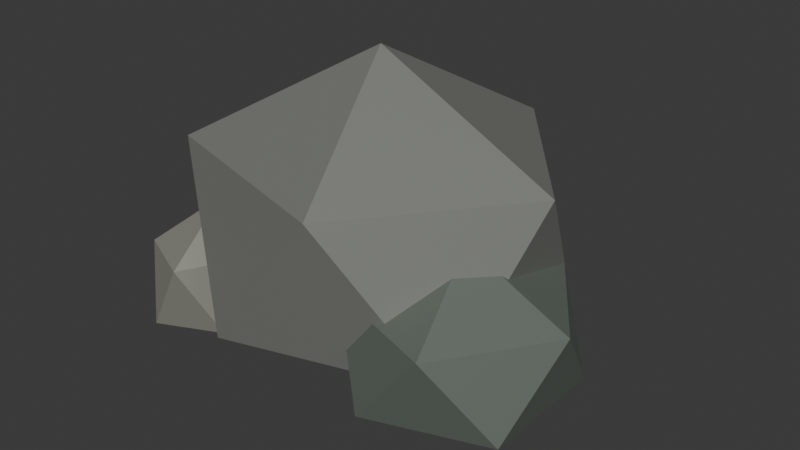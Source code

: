 # Source: env_rock.blend  (saved by Blender 5.0.119; exported with 4.5.12 LTS)
import bpy
from mathutils import Matrix  # noqa: F401  (used for matrix-valued properties, if any)

bpy.ops.wm.read_factory_settings(use_empty=True)
scene = bpy.context.scene
scene.name = 'Scene'

# ---- collections
col_collection = bpy.data.collections.new('Collection'); scene.collection.children.link(col_collection)

# ---- materials (node trees are filled in below, after node groups)
mat_paint = bpy.data.materials.new('Paint')
mat_paint.use_backface_culling = True

# ---- material node trees
mat_paint.use_nodes = True; mat_paint.node_tree.nodes.clear()
_N = mat_paint.node_tree.nodes; _L = mat_paint.node_tree.links
n0 = _N.new('ShaderNodeOutputMaterial'); n0.name = 'Material Output'; n0.location = (0, 0)
n1 = _N.new('ShaderNodeBsdfPrincipled'); n1.name = 'Principled BSDF'; n1.location = (0, 0)
n1.inputs[1].default_value = 0.3
n1.inputs[2].default_value = 0.68
n2 = _N.new('ShaderNodeVertexColor'); n2.name = 'Color Attribute'; n2.location = (0, 0)
n2.layer_name = 'Color'
_L.new(n2.outputs[0], n1.inputs[0])
_L.new(n1.outputs[0], n0.inputs[0])
n0.is_active_output = True

# ---- world
world_world = bpy.data.worlds.new('World'); scene.world = world_world
world_world.use_nodes = True; world_world.node_tree.nodes.clear()
_N = world_world.node_tree.nodes; _L = world_world.node_tree.links
n0 = _N.new('ShaderNodeOutputWorld'); n0.name = 'World Output'; n0.location = (200, 100)
n1 = _N.new('ShaderNodeBackground'); n1.name = 'Background'; n1.location = (-200, 100)
n1.inputs[0].default_value = (0.05088, 0.05088, 0.05088, 1.0)
_L.new(n1.outputs[0], n0.inputs[0])
n0.is_active_output = True
world_world.color = (0.05088, 0.05088, 0.05088)
world_world.sun_shadow_jitter_overblur = 0.0

# ---- meshes
me_icosphere = bpy.data.meshes.new('Icosphere')
me_icosphere.from_pydata([(0.0, 0.0, -0.38), (1.013, -0.6729, 0.2557), (-0.3869, -1.089, 0.2557), (-1.252, 0.0, 0.2557), (-0.3869, 1.089, 0.2557), (1.013, 0.6729, 0.2557), (0.3869, -1.089, 1.284), (-1.013, -0.6729, 1.284), (-1.013, 0.6729, 1.284), (0.3869, 1.089, 1.284), (1.252, 0.0, 1.284), (0.0, 0.0, 1.92), (0.88, -0.3, -0.21), (1.452, -0.7416, 0.1272), (0.6617, -1.015, 0.1272), (0.1734, -0.3, 0.1272), (0.6617, 0.4145, 0.1272), (1.452, 0.1416, 0.1272), (1.098, -1.015, 0.6728), (0.3084, -0.7416, 0.6728), (0.3084, 0.1416, 0.6728), (1.098, 0.4145, 0.6728), (1.587, -0.3, 0.6728), (0.88, -0.3, 1.01), (-0.91, -0.54, -0.2), (-0.5989, -0.8607, 0.08745), (-1.029, -1.059, 0.08745), (-1.295, -0.54, 0.08745), (-1.029, -0.02111, 0.08745), (-0.5989, -0.2193, 0.08745), (-0.7912, -1.059, 0.5526), (-1.221, -0.8607, 0.5526), (-1.221, -0.2193, 0.5526), (-0.7912, -0.02111, 0.5526), (-0.5254, -0.54, 0.5526), (-0.91, -0.54, 0.84)], [], [(0, 1, 2), (1, 0, 5), (0, 2, 3), (0, 3, 4), (0, 4, 5), (1, 5, 10), (2, 1, 6), (3, 2, 7), (4, 3, 8), (5, 4, 9), (1, 10, 6), (2, 6, 7), (3, 7, 8), (4, 8, 9), (5, 9, 10), (6, 10, 11), (7, 6, 11), (8, 7, 11), (9, 8, 11), (10, 9, 11), (12, 13, 14), (13, 12, 17), (12, 14, 15), (12, 15, 16), (12, 16, 17), (13, 17, 22), (14, 13, 18), (15, 14, 19), (16, 15, 20), (17, 16, 21), (13, 22, 18), (14, 18, 19), (15, 19, 20), (16, 20, 21), (17, 21, 22), (18, 22, 23), (19, 18, 23), (20, 19, 23), (21, 20, 23), (22, 21, 23), (24, 25, 26), (25, 24, 29), (24, 26, 27), (24, 27, 28), (24, 28, 29), (25, 29, 34), (26, 25, 30), (27, 26, 31), (28, 27, 32), (29, 28, 33), (25, 34, 30), (26, 30, 31), (27, 31, 32), (28, 32, 33), (29, 33, 34), (30, 34, 35), (31, 30, 35), (32, 31, 35), (33, 32, 35), (34, 33, 35)])
_uv = me_icosphere.uv_layers.new(name='UVMap')
_uv.uv.foreach_set('vector', [0.1818, 0.0, 0.2727, 0.1575, 0.09091, 0.1575, 0.2727, 0.1575, 0.3636, 0.0, 0.4545, 0.1575, 0.9091, 0.0, 1.0, 0.1575, 0.8182, 0.1575, 0.7273, 0.0, 0.8182, 0.1575, 0.6364, 0.1575, 0.5455, 0.0, 0.6364, 0.1575, 0.4545, 0.1575, 0.2727, 0.1575, 0.4545, 0.1575, 0.3636, 0.3149, 0.09091, 0.1575, 0.2727, 0.1575, 0.1818, 0.3149, 0.8182, 0.1575, 1.0, 0.1575, 0.9091, 0.3149, 0.6364, 0.1575, 0.8182, 0.1575, 0.7273, 0.3149, 0.4545, 0.1575, 0.6364, 0.1575, 0.5455, 0.3149, 0.2727, 0.1575, 0.3636, 0.3149, 0.1818, 0.3149, 0.09091, 0.1575, 0.1818, 0.3149, 0.0, 0.3149, 0.8182, 0.1575, 0.9091, 0.3149, 0.7273, 0.3149, 0.6364, 0.1575, 0.7273, 0.3149, 0.5455, 0.3149, 0.4545, 0.1575, 0.5455, 0.3149, 0.3636, 0.3149, 0.1818, 0.3149, 0.3636, 0.3149, 0.2727, 0.4724, 0.0, 0.3149, 0.1818, 0.3149, 0.09091, 0.4724, 0.7273, 0.3149, 0.9091, 0.3149, 0.8182, 0.4724, 0.5455, 0.3149, 0.7273, 0.3149, 0.6364, 0.4724, 0.3636, 0.3149, 0.5455, 0.3149, 0.4545, 0.4724, 0.1818, 0.0, 0.2727, 0.1575, 0.09091, 0.1575, 0.2727, 0.1575, 0.3636, 0.0, 0.4545, 0.1575, 0.9091, 0.0, 1.0, 0.1575, 0.8182, 0.1575, 0.7273, 0.0, 0.8182, 0.1575, 0.6364, 0.1575, 0.5455, 0.0, 0.6364, 0.1575, 0.4545, 0.1575, 0.2727, 0.1575, 0.4545, 0.1575, 0.3636, 0.3149, 0.09091, 0.1575, 0.2727, 0.1575, 0.1818, 0.3149, 0.8182, 0.1575, 1.0, 0.1575, 0.9091, 0.3149, 0.6364, 0.1575, 0.8182, 0.1575, 0.7273, 0.3149, 0.4545, 0.1575, 0.6364, 0.1575, 0.5455, 0.3149, 0.2727, 0.1575, 0.3636, 0.3149, 0.1818, 0.3149, 0.09091, 0.1575, 0.1818, 0.3149, 0.0, 0.3149, 0.8182, 0.1575, 0.9091, 0.3149, 0.7273, 0.3149, 0.6364, 0.1575, 0.7273, 0.3149, 0.5455, 0.3149, 0.4545, 0.1575, 0.5455, 0.3149, 0.3636, 0.3149, 0.1818, 0.3149, 0.3636, 0.3149, 0.2727, 0.4724, 0.0, 0.3149, 0.1818, 0.3149, 0.09091, 0.4724, 0.7273, 0.3149, 0.9091, 0.3149, 0.8182, 0.4724, 0.5455, 0.3149, 0.7273, 0.3149, 0.6364, 0.4724, 0.3636, 0.3149, 0.5455, 0.3149, 0.4545, 0.4724, 0.1818, 0.0, 0.2727, 0.1575, 0.09091, 0.1575, 0.2727, 0.1575, 0.3636, 0.0, 0.4545, 0.1575, 0.9091, 0.0, 1.0, 0.1575, 0.8182, 0.1575, 0.7273, 0.0, 0.8182, 0.1575, 0.6364, 0.1575, 0.5455, 0.0, 0.6364, 0.1575, 0.4545, 0.1575, 0.2727, 0.1575, 0.4545, 0.1575, 0.3636, 0.3149, 0.09091, 0.1575, 0.2727, 0.1575, 0.1818, 0.3149, 0.8182, 0.1575, 1.0, 0.1575, 0.9091, 0.3149, 0.6364, 0.1575, 0.8182, 0.1575, 0.7273, 0.3149, 0.4545, 0.1575, 0.6364, 0.1575, 0.5455, 0.3149, 0.2727, 0.1575, 0.3636, 0.3149, 0.1818, 0.3149, 0.09091, 0.1575, 0.1818, 0.3149, 0.0, 0.3149, 0.8182, 0.1575, 0.9091, 0.3149, 0.7273, 0.3149, 0.6364, 0.1575, 0.7273, 0.3149, 0.5455, 0.3149, 0.4545, 0.1575, 0.5455, 0.3149, 0.3636, 0.3149, 0.1818, 0.3149, 0.3636, 0.3149, 0.2727, 0.4724, 0.0, 0.3149, 0.1818, 0.3149, 0.09091, 0.4724, 0.7273, 0.3149, 0.9091, 0.3149, 0.8182, 0.4724, 0.5455, 0.3149, 0.7273, 0.3149, 0.6364, 0.4724, 0.3636, 0.3149, 0.5455, 0.3149, 0.4545, 0.4724])
_ca = me_icosphere.color_attributes.new('Color', 'BYTE_COLOR', 'CORNER')
_ca.data.foreach_set('color', [0.2346, 0.2423, 0.2195, 1.0, 0.2346, 0.2423, 0.2195, 1.0, 0.2346, 0.2423, 0.2195, 1.0, 0.2346, 0.2423, 0.2195, 1.0, 0.2346, 0.2423, 0.2195, 1.0, 0.2346, 0.2423, 0.2195, 1.0, 0.2346, 0.2423, 0.2195, 1.0, 0.2346, 0.2423, 0.2195, 1.0, 0.2346, 0.2423, 0.2195, 1.0, 0.2346, 0.2423, 0.2195, 1.0, 0.2346, 0.2423, 0.2195, 1.0, 0.2346, 0.2423, 0.2195, 1.0, 0.2346, 0.2423, 0.2195, 1.0, 0.2346, 0.2423, 0.2195, 1.0, 0.2346, 0.2423, 0.2195, 1.0, 0.2346, 0.2423, 0.2195, 1.0, 0.2346, 0.2423, 0.2195, 1.0, 0.2346, 0.2423, 0.2195, 1.0, 0.2346, 0.2423, 0.2195, 1.0, 0.2346, 0.2423, 0.2195, 1.0, 0.2346, 0.2423, 0.2195, 1.0, 0.2346, 0.2423, 0.2195, 1.0, 0.2346, 0.2423, 0.2195, 1.0, 0.2346, 0.2423, 0.2195, 1.0, 0.2346, 0.2423, 0.2195, 1.0, 0.2346, 0.2423, 0.2195, 1.0, 0.2346, 0.2423, 0.2195, 1.0, 0.2346, 0.2423, 0.2195, 1.0, 0.2346, 0.2423, 0.2195, 1.0, 0.2346, 0.2423, 0.2195, 1.0, 0.2346, 0.2423, 0.2195, 1.0, 0.2346, 0.2423, 0.2195, 1.0, 0.2346, 0.2423, 0.2195, 1.0, 0.2346, 0.2423, 0.2195, 1.0, 0.2346, 0.2423, 0.2195, 1.0, 0.2346, 0.2423, 0.2195, 1.0, 0.2346, 0.2423, 0.2195, 1.0, 0.2346, 0.2423, 0.2195, 1.0, 0.2346, 0.2423, 0.2195, 1.0, 0.2346, 0.2423, 0.2195, 1.0, 0.2346, 0.2423, 0.2195, 1.0, 0.2346, 0.2423, 0.2195, 1.0, 0.2346, 0.2423, 0.2195, 1.0, 0.2346, 0.2423, 0.2195, 1.0, 0.2346, 0.2423, 0.2195, 1.0, 0.2346, 0.2423, 0.2195, 1.0, 0.2346, 0.2423, 0.2195, 1.0, 0.2346, 0.2423, 0.2195, 1.0, 0.2346, 0.2423, 0.2195, 1.0, 0.2346, 0.2423, 0.2195, 1.0, 0.2346, 0.2423, 0.2195, 1.0, 0.2346, 0.2423, 0.2195, 1.0, 0.2346, 0.2423, 0.2195, 1.0, 0.2346, 0.2423, 0.2195, 1.0, 0.2346, 0.2423, 0.2195, 1.0, 0.2346, 0.2423, 0.2195, 1.0, 0.2346, 0.2423, 0.2195, 1.0, 0.2346, 0.2423, 0.2195, 1.0, 0.2346, 0.2423, 0.2195, 1.0, 0.2346, 0.2423, 0.2195, 1.0, 0.1559, 0.1845, 0.1559, 1.0, 0.1559, 0.1845, 0.1559, 1.0, 0.1559, 0.1845, 0.1559, 1.0, 0.1559, 0.1845, 0.1559, 1.0, 0.1559, 0.1845, 0.1559, 1.0, 0.1559, 0.1845, 0.1559, 1.0, 0.1559, 0.1845, 0.1559, 1.0, 0.1559, 0.1845, 0.1559, 1.0, 0.1559, 0.1845, 0.1559, 1.0, 0.1559, 0.1845, 0.1559, 1.0, 0.1559, 0.1845, 0.1559, 1.0, 0.1559, 0.1845, 0.1559, 1.0, 0.1559, 0.1845, 0.1559, 1.0, 0.1559, 0.1845, 0.1559, 1.0, 0.1559, 0.1845, 0.1559, 1.0, 0.1559, 0.1845, 0.1559, 1.0, 0.1559, 0.1845, 0.1559, 1.0, 0.1559, 0.1845, 0.1559, 1.0, 0.1559, 0.1845, 0.1559, 1.0, 0.1559, 0.1845, 0.1559, 1.0, 0.1559, 0.1845, 0.1559, 1.0, 0.1559, 0.1845, 0.1559, 1.0, 0.1559, 0.1845, 0.1559, 1.0, 0.1559, 0.1845, 0.1559, 1.0, 0.1559, 0.1845, 0.1559, 1.0, 0.1559, 0.1845, 0.1559, 1.0, 0.1559, 0.1845, 0.1559, 1.0, 0.1559, 0.1845, 0.1559, 1.0, 0.1559, 0.1845, 0.1559, 1.0, 0.1559, 0.1845, 0.1559, 1.0, 0.1559, 0.1845, 0.1559, 1.0, 0.1559, 0.1845, 0.1559, 1.0, 0.1559, 0.1845, 0.1559, 1.0, 0.1559, 0.1845, 0.1559, 1.0, 0.1559, 0.1845, 0.1559, 1.0, 0.1559, 0.1845, 0.1559, 1.0, 0.1559, 0.1845, 0.1559, 1.0, 0.1559, 0.1845, 0.1559, 1.0, 0.1559, 0.1845, 0.1559, 1.0, 0.1559, 0.1845, 0.1559, 1.0, 0.1559, 0.1845, 0.1559, 1.0, 0.1559, 0.1845, 0.1559, 1.0, 0.1559, 0.1845, 0.1559, 1.0, 0.1559, 0.1845, 0.1559, 1.0, 0.1559, 0.1845, 0.1559, 1.0, 0.1559, 0.1845, 0.1559, 1.0, 0.1559, 0.1845, 0.1559, 1.0, 0.1559, 0.1845, 0.1559, 1.0, 0.1559, 0.1845, 0.1559, 1.0, 0.1559, 0.1845, 0.1559, 1.0, 0.1559, 0.1845, 0.1559, 1.0, 0.1559, 0.1845, 0.1559, 1.0, 0.1559, 0.1845, 0.1559, 1.0, 0.1559, 0.1845, 0.1559, 1.0, 0.1559, 0.1845, 0.1559, 1.0, 0.1559, 0.1845, 0.1559, 1.0, 0.1559, 0.1845, 0.1559, 1.0, 0.1559, 0.1845, 0.1559, 1.0, 0.1559, 0.1845, 0.1559, 1.0, 0.1559, 0.1845, 0.1559, 1.0, 0.3005, 0.3005, 0.2542, 1.0, 0.3005, 0.3005, 0.2542, 1.0, 0.3005, 0.3005, 0.2542, 1.0, 0.3005, 0.3005, 0.2542, 1.0, 0.3005, 0.3005, 0.2542, 1.0, 0.3005, 0.3005, 0.2542, 1.0, 0.3005, 0.3005, 0.2542, 1.0, 0.3005, 0.3005, 0.2542, 1.0, 0.3005, 0.3005, 0.2542, 1.0, 0.3005, 0.3005, 0.2542, 1.0, 0.3005, 0.3005, 0.2542, 1.0, 0.3005, 0.3005, 0.2542, 1.0, 0.3005, 0.3005, 0.2542, 1.0, 0.3005, 0.3005, 0.2542, 1.0, 0.3005, 0.3005, 0.2542, 1.0, 0.3005, 0.3005, 0.2542, 1.0, 0.3005, 0.3005, 0.2542, 1.0, 0.3005, 0.3005, 0.2542, 1.0, 0.3005, 0.3005, 0.2542, 1.0, 0.3005, 0.3005, 0.2542, 1.0, 0.3005, 0.3005, 0.2542, 1.0, 0.3005, 0.3005, 0.2542, 1.0, 0.3005, 0.3005, 0.2542, 1.0, 0.3005, 0.3005, 0.2542, 1.0, 0.3005, 0.3005, 0.2542, 1.0, 0.3005, 0.3005, 0.2542, 1.0, 0.3005, 0.3005, 0.2542, 1.0, 0.3005, 0.3005, 0.2542, 1.0, 0.3005, 0.3005, 0.2542, 1.0, 0.3005, 0.3005, 0.2542, 1.0, 0.3005, 0.3005, 0.2542, 1.0, 0.3005, 0.3005, 0.2542, 1.0, 0.3005, 0.3005, 0.2542, 1.0, 0.3005, 0.3005, 0.2542, 1.0, 0.3005, 0.3005, 0.2542, 1.0, 0.3005, 0.3005, 0.2542, 1.0, 0.3005, 0.3005, 0.2542, 1.0, 0.3005, 0.3005, 0.2542, 1.0, 0.3005, 0.3005, 0.2542, 1.0, 0.3005, 0.3005, 0.2542, 1.0, 0.3005, 0.3005, 0.2542, 1.0, 0.3005, 0.3005, 0.2542, 1.0, 0.3005, 0.3005, 0.2542, 1.0, 0.3005, 0.3005, 0.2542, 1.0, 0.3005, 0.3005, 0.2542, 1.0, 0.3005, 0.3005, 0.2542, 1.0, 0.3005, 0.3005, 0.2542, 1.0, 0.3005, 0.3005, 0.2542, 1.0, 0.3005, 0.3005, 0.2542, 1.0, 0.3005, 0.3005, 0.2542, 1.0, 0.3005, 0.3005, 0.2542, 1.0, 0.3005, 0.3005, 0.2542, 1.0, 0.3005, 0.3005, 0.2542, 1.0, 0.3005, 0.3005, 0.2542, 1.0, 0.3005, 0.3005, 0.2542, 1.0, 0.3005, 0.3005, 0.2542, 1.0, 0.3005, 0.3005, 0.2542, 1.0, 0.3005, 0.3005, 0.2542, 1.0, 0.3005, 0.3005, 0.2542, 1.0, 0.3005, 0.3005, 0.2542, 1.0])
me_icosphere.materials.append(mat_paint)
me_icosphere.update()

# ---- objects
ob_rock = bpy.data.objects.new('Rock', me_icosphere)

# ---- transforms, parenting, visibility, modifiers, constraints
ob_rock.location = (0.0, 0.0, 0.0)

# ---- collection membership
col_collection.objects.link(ob_rock)

# ---- scene / render settings (as saved in the file)
scene.frame_start = 1; scene.frame_end = 250; scene.frame_set(1)
scene.render.engine = 'BLENDER_EEVEE_NEXT'
scene.render.bake_bias = 0.0
scene.render.bake_samples = 0
scene.cycles.sampling_pattern = 'TABULATED_SOBOL'
scene.eevee.use_volume_custom_range = False
bpy.context.view_layer.update()

# ---- added for rendering (the .blend has no active camera and no usable light): camera, sun
cam_auto = bpy.data.cameras.new('AutoCamera')
cam_auto.lens = 50.0
cam_auto.sensor_width = 36.0
cam_auto.clip_end = 1000.0
ob_auto_camera = bpy.data.objects.new('AutoCamera', cam_auto)
scene.collection.objects.link(ob_auto_camera)
ob_auto_camera.location = (4.10758, -4.7539, 3.93927)
ob_auto_camera.rotation_euler = (1.09748, -7.21219e-08, 0.694738)
scene.camera = ob_auto_camera
light_auto_sun = bpy.data.lights.new('AutoSun', 'SUN')
light_auto_sun.energy = 3.0
light_auto_sun.angle = 0.0523599
ob_auto_sun = bpy.data.objects.new('AutoSun', light_auto_sun)
scene.collection.objects.link(ob_auto_sun)
ob_auto_sun.rotation_euler = (0.872665, 0.174533, 0.523599)
bpy.context.view_layer.update()
